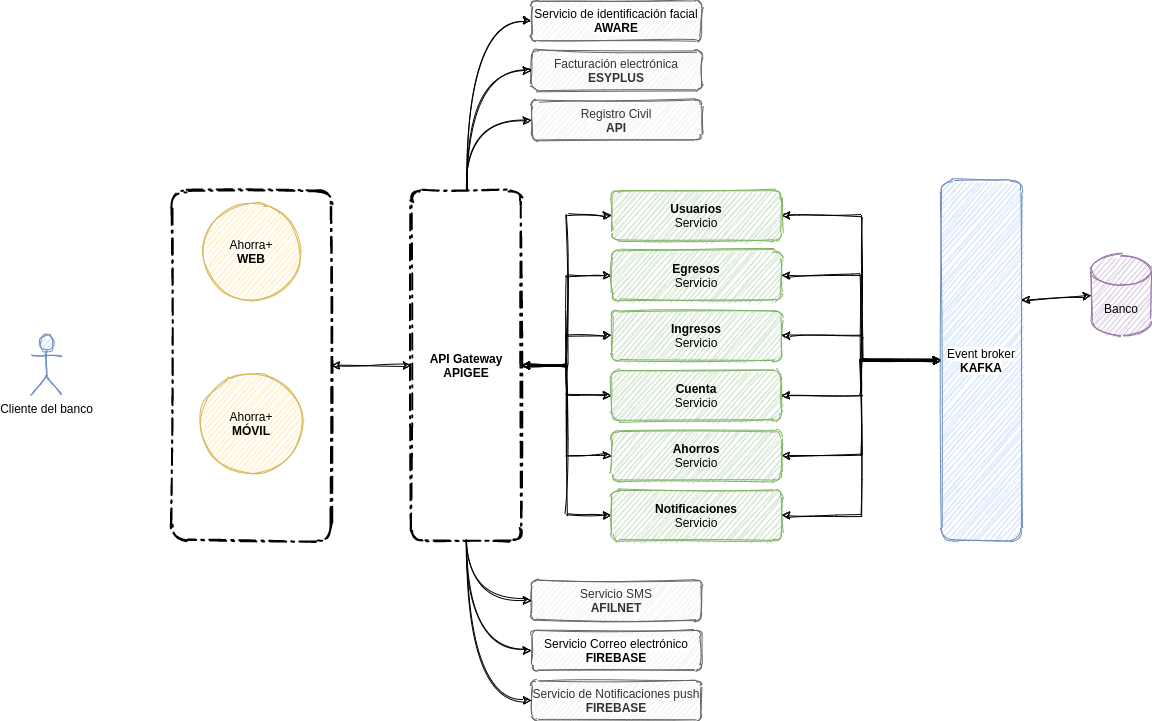

The diagram above was exported from draw.io. Its source (the exported page's mxGraphModel, read from the mxfile embedded in the PNG):
<mxGraphModel dx="1821" dy="778" grid="1" gridSize="10" guides="1" tooltips="1" connect="1" arrows="1" fold="1" page="0" pageScale="1" pageWidth="827" pageHeight="1169" math="0" shadow="0">
  <root>
    <mxCell id="0" />
    <mxCell id="1" parent="0" />
    <mxCell id="2" value="Cliente del banco" style="shape=umlActor;verticalLabelPosition=bottom;verticalAlign=top;html=1;outlineConnect=0;fillColor=#dae8fc;strokeColor=#6c8ebf;rounded=1;sketch=1;" vertex="1" parent="1">
      <mxGeometry x="-180" y="515" width="30" height="60" as="geometry" />
    </mxCell>
    <mxCell id="3" value="Banco" style="shape=cylinder3;whiteSpace=wrap;html=1;boundedLbl=1;backgroundOutline=1;size=15;fillColor=#e1d5e7;strokeColor=#9673a6;rounded=1;sketch=1;" vertex="1" parent="1">
      <mxGeometry x="880" y="435" width="60" height="80" as="geometry" />
    </mxCell>
    <mxCell id="4" style="edgeStyle=orthogonalEdgeStyle;rounded=0;orthogonalLoop=1;jettySize=auto;html=1;startArrow=classic;startFill=1;sketch=1;" edge="1" source="6" target="40" parent="1">
      <mxGeometry relative="1" as="geometry" />
    </mxCell>
    <mxCell id="5" style="edgeStyle=orthogonalEdgeStyle;orthogonalLoop=1;jettySize=auto;html=1;entryX=0;entryY=0.5;entryDx=0;entryDy=0;startArrow=classic;startFill=1;rounded=0;sketch=1;" edge="1" source="6" target="22" parent="1">
      <mxGeometry relative="1" as="geometry" />
    </mxCell>
    <mxCell id="6" value="&lt;b&gt;Usuarios&lt;/b&gt;&lt;br&gt;Servicio" style="whiteSpace=wrap;html=1;fillColor=#d5e8d4;strokeColor=#82b366;rounded=1;sketch=1;" vertex="1" parent="1">
      <mxGeometry x="400" y="370" width="170" height="50" as="geometry" />
    </mxCell>
    <mxCell id="7" style="edgeStyle=orthogonalEdgeStyle;rounded=0;orthogonalLoop=1;jettySize=auto;html=1;entryX=1;entryY=0.5;entryDx=0;entryDy=0;startArrow=classic;startFill=1;sketch=1;" edge="1" source="9" target="40" parent="1">
      <mxGeometry relative="1" as="geometry" />
    </mxCell>
    <mxCell id="8" style="edgeStyle=orthogonalEdgeStyle;orthogonalLoop=1;jettySize=auto;html=1;entryX=0;entryY=0.5;entryDx=0;entryDy=0;startArrow=classic;startFill=1;rounded=0;sketch=1;" edge="1" source="9" target="22" parent="1">
      <mxGeometry relative="1" as="geometry" />
    </mxCell>
    <mxCell id="9" value="&lt;b&gt;Ingresos&lt;br&gt;&lt;/b&gt;Servicio&lt;b&gt;&lt;br&gt;&lt;/b&gt;" style="whiteSpace=wrap;html=1;fillColor=#d5e8d4;strokeColor=#82b366;rounded=1;sketch=1;" vertex="1" parent="1">
      <mxGeometry x="400" y="490" width="170" height="50" as="geometry" />
    </mxCell>
    <mxCell id="10" style="edgeStyle=orthogonalEdgeStyle;rounded=0;orthogonalLoop=1;jettySize=auto;html=1;entryX=1;entryY=0.5;entryDx=0;entryDy=0;startArrow=classic;startFill=1;sketch=1;" edge="1" source="12" target="40" parent="1">
      <mxGeometry relative="1" as="geometry" />
    </mxCell>
    <mxCell id="11" style="edgeStyle=orthogonalEdgeStyle;orthogonalLoop=1;jettySize=auto;html=1;entryX=0;entryY=0.5;entryDx=0;entryDy=0;startArrow=classic;startFill=1;rounded=0;sketch=1;" edge="1" source="12" target="22" parent="1">
      <mxGeometry relative="1" as="geometry" />
    </mxCell>
    <mxCell id="12" value="&lt;b&gt;Egresos&lt;br&gt;&lt;/b&gt;Servicio&lt;b&gt;&lt;br&gt;&lt;/b&gt;" style="whiteSpace=wrap;html=1;fillColor=#d5e8d4;strokeColor=#82b366;rounded=1;sketch=1;" vertex="1" parent="1">
      <mxGeometry x="400" y="430" width="170" height="50" as="geometry" />
    </mxCell>
    <mxCell id="13" style="edgeStyle=orthogonalEdgeStyle;rounded=0;orthogonalLoop=1;jettySize=auto;html=1;entryX=1;entryY=0.5;entryDx=0;entryDy=0;startArrow=classic;startFill=1;sketch=1;" edge="1" source="15" target="40" parent="1">
      <mxGeometry relative="1" as="geometry" />
    </mxCell>
    <mxCell id="14" style="edgeStyle=orthogonalEdgeStyle;orthogonalLoop=1;jettySize=auto;html=1;entryX=0;entryY=0.5;entryDx=0;entryDy=0;startArrow=classic;startFill=1;rounded=0;sketch=1;" edge="1" source="15" target="22" parent="1">
      <mxGeometry relative="1" as="geometry" />
    </mxCell>
    <mxCell id="15" value="&lt;b&gt;Cuenta&lt;br&gt;&lt;/b&gt;Servicio&lt;b&gt;&lt;br&gt;&lt;/b&gt;" style="whiteSpace=wrap;html=1;fillColor=#d5e8d4;strokeColor=#82b366;rounded=1;sketch=1;" vertex="1" parent="1">
      <mxGeometry x="400" y="550" width="170" height="50" as="geometry" />
    </mxCell>
    <mxCell id="16" value="" style="edgeStyle=orthogonalEdgeStyle;rounded=0;orthogonalLoop=1;jettySize=auto;html=1;startArrow=classic;startFill=1;sketch=1;" edge="1" source="18" target="40" parent="1">
      <mxGeometry relative="1" as="geometry" />
    </mxCell>
    <mxCell id="17" style="edgeStyle=orthogonalEdgeStyle;orthogonalLoop=1;jettySize=auto;html=1;entryX=0;entryY=0.5;entryDx=0;entryDy=0;startArrow=classic;startFill=1;rounded=0;sketch=1;" edge="1" source="18" target="22" parent="1">
      <mxGeometry relative="1" as="geometry" />
    </mxCell>
    <mxCell id="18" value="&lt;b&gt;Ahorros&lt;br&gt;&lt;/b&gt;Servicio&lt;b&gt;&lt;br&gt;&lt;/b&gt;" style="whiteSpace=wrap;html=1;fillColor=#d5e8d4;strokeColor=#82b366;rounded=1;sketch=1;" vertex="1" parent="1">
      <mxGeometry x="400" y="610" width="170" height="50" as="geometry" />
    </mxCell>
    <mxCell id="19" style="edgeStyle=orthogonalEdgeStyle;rounded=0;orthogonalLoop=1;jettySize=auto;html=1;entryX=1;entryY=0.5;entryDx=0;entryDy=0;startArrow=classic;startFill=1;sketch=1;" edge="1" source="21" target="40" parent="1">
      <mxGeometry relative="1" as="geometry" />
    </mxCell>
    <mxCell id="20" style="edgeStyle=orthogonalEdgeStyle;orthogonalLoop=1;jettySize=auto;html=1;startArrow=classic;startFill=1;rounded=0;sketch=1;" edge="1" source="21" target="22" parent="1">
      <mxGeometry relative="1" as="geometry" />
    </mxCell>
    <mxCell id="21" value="&lt;b&gt;Notificaciones&lt;br&gt;&lt;/b&gt;Servicio&lt;b&gt;&lt;br&gt;&lt;/b&gt;" style="whiteSpace=wrap;html=1;fillColor=#d5e8d4;strokeColor=#82b366;rounded=1;sketch=1;" vertex="1" parent="1">
      <mxGeometry x="400" y="670" width="170" height="50" as="geometry" />
    </mxCell>
    <mxCell id="22" value="&lt;meta charset=&quot;utf-8&quot;&gt;&lt;span style=&quot;color: rgb(0, 0, 0); font-family: helvetica; font-size: 12px; font-style: normal; font-weight: 400; letter-spacing: normal; text-align: center; text-indent: 0px; text-transform: none; word-spacing: 0px; background-color: rgb(255, 255, 255); display: inline; float: none;&quot;&gt;Event broker&lt;/span&gt;&lt;br style=&quot;color: rgb(0, 0, 0); font-family: helvetica; font-size: 12px; font-style: normal; font-weight: 400; letter-spacing: normal; text-align: center; text-indent: 0px; text-transform: none; word-spacing: 0px; background-color: rgb(255, 255, 255);&quot;&gt;&lt;b style=&quot;color: rgb(0, 0, 0); font-family: helvetica; font-size: 12px; font-style: normal; letter-spacing: normal; text-align: center; text-indent: 0px; text-transform: none; word-spacing: 0px; background-color: rgb(255, 255, 255);&quot;&gt;KAFKA&lt;/b&gt;" style="whiteSpace=wrap;html=1;fillColor=#dae8fc;strokeColor=#6c8ebf;rounded=1;sketch=1;" vertex="1" parent="1">
      <mxGeometry x="730" y="360" width="80" height="360" as="geometry" />
    </mxCell>
    <mxCell id="23" value="Facturación electrónica&lt;br&gt;&lt;b&gt;ESYPLUS&lt;/b&gt;&lt;b&gt;&lt;br&gt;&lt;/b&gt;" style="whiteSpace=wrap;html=1;fillColor=#f5f5f5;strokeColor=#666666;fontColor=#333333;rounded=1;sketch=1;" vertex="1" parent="1">
      <mxGeometry x="320" y="230" width="170" height="40" as="geometry" />
    </mxCell>
    <mxCell id="24" value="Servicio SMS&lt;br&gt;&lt;b&gt;AFILNET&lt;/b&gt;&lt;b&gt;&lt;br&gt;&lt;/b&gt;" style="whiteSpace=wrap;html=1;fillColor=#f5f5f5;strokeColor=#666666;fontColor=#333333;rounded=1;sketch=1;" vertex="1" parent="1">
      <mxGeometry x="320" y="760" width="170" height="40" as="geometry" />
    </mxCell>
    <mxCell id="25" value="&lt;meta charset=&quot;utf-8&quot;&gt;&lt;span style=&quot;color: rgb(0, 0, 0); font-family: helvetica; font-size: 12px; font-style: normal; font-weight: 400; letter-spacing: normal; text-align: center; text-indent: 0px; text-transform: none; word-spacing: 0px; background-color: rgb(255, 255, 255); display: inline; float: none;&quot;&gt;Servicio Correo electrónico&lt;/span&gt;&lt;br style=&quot;color: rgb(0, 0, 0); font-family: helvetica; font-size: 12px; font-style: normal; font-weight: 400; letter-spacing: normal; text-align: center; text-indent: 0px; text-transform: none; word-spacing: 0px; background-color: rgb(255, 255, 255);&quot;&gt;&lt;b style=&quot;color: rgb(0, 0, 0); font-family: helvetica; font-size: 12px; font-style: normal; letter-spacing: normal; text-align: center; text-indent: 0px; text-transform: none; word-spacing: 0px; background-color: rgb(255, 255, 255);&quot;&gt;FIREBASE&lt;/b&gt;" style="whiteSpace=wrap;html=1;fillColor=#f5f5f5;strokeColor=#666666;fontColor=#333333;rounded=1;sketch=1;" vertex="1" parent="1">
      <mxGeometry x="320" y="810" width="170" height="40" as="geometry" />
    </mxCell>
    <mxCell id="26" value="Servicio de Notificaciones push&lt;br&gt;&lt;b&gt;FIREBASE&lt;/b&gt;" style="whiteSpace=wrap;html=1;fillColor=#f5f5f5;strokeColor=#666666;fontColor=#333333;rounded=1;sketch=1;" vertex="1" parent="1">
      <mxGeometry x="320" y="860" width="170" height="40" as="geometry" />
    </mxCell>
    <mxCell id="27" value="&lt;meta charset=&quot;utf-8&quot;&gt;&lt;span style=&quot;color: rgb(0, 0, 0); font-family: helvetica; font-size: 12px; font-style: normal; font-weight: 400; letter-spacing: normal; text-align: center; text-indent: 0px; text-transform: none; word-spacing: 0px; background-color: rgb(255, 255, 255); display: inline; float: none;&quot;&gt;Servicio de identificación facial&lt;/span&gt;&lt;br style=&quot;color: rgb(0, 0, 0); font-family: helvetica; font-size: 12px; font-style: normal; font-weight: 400; letter-spacing: normal; text-align: center; text-indent: 0px; text-transform: none; word-spacing: 0px; background-color: rgb(255, 255, 255);&quot;&gt;&lt;b style=&quot;color: rgb(0, 0, 0); font-family: helvetica; font-size: 12px; font-style: normal; letter-spacing: normal; text-align: center; text-indent: 0px; text-transform: none; word-spacing: 0px; background-color: rgb(255, 255, 255);&quot;&gt;AWARE&lt;/b&gt;" style="whiteSpace=wrap;html=1;fillColor=#f5f5f5;strokeColor=#666666;fontColor=#333333;rounded=1;sketch=1;" vertex="1" parent="1">
      <mxGeometry x="320" y="180" width="170" height="40" as="geometry" />
    </mxCell>
    <mxCell id="28" value="" style="endArrow=classic;startArrow=classic;html=1;exitX=0;exitY=0.5;exitDx=0;exitDy=0;exitPerimeter=0;entryX=1.002;entryY=0.332;entryDx=0;entryDy=0;entryPerimeter=0;sketch=1;" edge="1" source="3" target="22" parent="1">
      <mxGeometry width="50" height="50" relative="1" as="geometry">
        <mxPoint x="281.5999999999999" y="437.6399999999999" as="sourcePoint" />
        <mxPoint x="410" y="150" as="targetPoint" />
      </mxGeometry>
    </mxCell>
    <mxCell id="29" value="" style="group;sketch=1;" vertex="1" connectable="0" parent="1">
      <mxGeometry x="-40" y="370" width="160" height="350" as="geometry" />
    </mxCell>
    <mxCell id="30" value="Ahorra+&lt;br&gt;&lt;b&gt;WEB&lt;/b&gt;" style="ellipse;whiteSpace=wrap;html=1;aspect=fixed;fillColor=#fff2cc;strokeColor=#d6b656;rounded=1;sketch=1;" vertex="1" parent="29">
      <mxGeometry x="30" y="11.428571428571427" width="100" height="100" as="geometry" />
    </mxCell>
    <mxCell id="31" value="Ahorra+&lt;br&gt;&lt;b&gt;MÓVIL&lt;/b&gt;" style="ellipse;whiteSpace=wrap;html=1;aspect=fixed;fillColor=#fff2cc;strokeColor=#d6b656;rounded=1;sketch=1;" vertex="1" parent="29">
      <mxGeometry x="30" y="182.85714285714283" width="100" height="100" as="geometry" />
    </mxCell>
    <mxCell id="32" value="" style="arcSize=10;dashed=1;strokeColor=#000000;fillColor=none;gradientColor=none;dashPattern=8 3 1 3;strokeWidth=2;rounded=1;sketch=1;" vertex="1" parent="29">
      <mxGeometry width="160" height="350" as="geometry" />
    </mxCell>
    <mxCell id="33" style="edgeStyle=orthogonalEdgeStyle;rounded=0;orthogonalLoop=1;jettySize=auto;html=1;entryX=1;entryY=0.5;entryDx=0;entryDy=0;startArrow=classic;startFill=1;sketch=1;" edge="1" source="40" target="32" parent="1">
      <mxGeometry relative="1" as="geometry" />
    </mxCell>
    <mxCell id="34" style="edgeStyle=orthogonalEdgeStyle;orthogonalLoop=1;jettySize=auto;html=1;entryX=0;entryY=0.5;entryDx=0;entryDy=0;exitX=0.5;exitY=1;exitDx=0;exitDy=0;curved=1;sketch=1;" edge="1" source="40" target="24" parent="1">
      <mxGeometry relative="1" as="geometry" />
    </mxCell>
    <mxCell id="35" style="edgeStyle=orthogonalEdgeStyle;curved=1;orthogonalLoop=1;jettySize=auto;html=1;entryX=0;entryY=0.5;entryDx=0;entryDy=0;exitX=0.5;exitY=1;exitDx=0;exitDy=0;sketch=1;" edge="1" source="40" target="25" parent="1">
      <mxGeometry relative="1" as="geometry" />
    </mxCell>
    <mxCell id="36" style="edgeStyle=orthogonalEdgeStyle;curved=1;orthogonalLoop=1;jettySize=auto;html=1;entryX=0;entryY=0.5;entryDx=0;entryDy=0;exitX=0.5;exitY=1;exitDx=0;exitDy=0;sketch=1;" edge="1" source="40" target="26" parent="1">
      <mxGeometry relative="1" as="geometry" />
    </mxCell>
    <mxCell id="37" style="edgeStyle=orthogonalEdgeStyle;curved=1;orthogonalLoop=1;jettySize=auto;html=1;entryX=0;entryY=0.5;entryDx=0;entryDy=0;exitX=0.5;exitY=0;exitDx=0;exitDy=0;sketch=1;" edge="1" source="40" target="41" parent="1">
      <mxGeometry relative="1" as="geometry" />
    </mxCell>
    <mxCell id="38" style="edgeStyle=orthogonalEdgeStyle;curved=1;orthogonalLoop=1;jettySize=auto;html=1;entryX=0;entryY=0.5;entryDx=0;entryDy=0;exitX=0.5;exitY=0;exitDx=0;exitDy=0;sketch=1;" edge="1" source="40" target="23" parent="1">
      <mxGeometry relative="1" as="geometry" />
    </mxCell>
    <mxCell id="39" style="edgeStyle=orthogonalEdgeStyle;curved=1;orthogonalLoop=1;jettySize=auto;html=1;entryX=0;entryY=0.5;entryDx=0;entryDy=0;exitX=0.5;exitY=0;exitDx=0;exitDy=0;sketch=1;" edge="1" source="40" target="27" parent="1">
      <mxGeometry relative="1" as="geometry" />
    </mxCell>
    <mxCell id="40" value="API Gateway&#10;APIGEE" style="rounded=1;arcSize=10;dashed=1;strokeColor=#000000;fillColor=none;gradientColor=none;dashPattern=8 3 1 3;strokeWidth=2;fontStyle=1;sketch=1;" vertex="1" parent="1">
      <mxGeometry x="200" y="370" width="110" height="350" as="geometry" />
    </mxCell>
    <mxCell id="41" value="Registro Civil&lt;br&gt;&lt;b&gt;API&lt;/b&gt;" style="whiteSpace=wrap;html=1;fillColor=#f5f5f5;strokeColor=#666666;fontColor=#333333;rounded=1;sketch=1;" vertex="1" parent="1">
      <mxGeometry x="320" y="280" width="170" height="40" as="geometry" />
    </mxCell>
  </root>
</mxGraphModel>